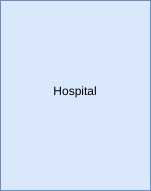

The diagram above was exported from draw.io. Its source (the exported page's mxGraphModel, read from the mxfile embedded in the PNG):
<mxGraphModel dx="1410" dy="708" grid="1" gridSize="10" guides="1" tooltips="1" connect="1" arrows="1" fold="1" page="1" pageScale="1" pageWidth="3300" pageHeight="4681" math="0" shadow="0">
  <root>
    <mxCell id="0" />
    <mxCell id="1" parent="0" />
    <mxCell id="2" value="" style="rounded=0;whiteSpace=wrap;html=1;fillColor=#dae8fc;strokeColor=#6c8ebf;" vertex="1" parent="1">
      <mxGeometry x="210" y="250" width="150" height="190" as="geometry" />
    </mxCell>
    <mxCell id="3" value="Hospital" style="text;html=1;strokeColor=none;fillColor=none;align=center;verticalAlign=middle;whiteSpace=wrap;rounded=0;" vertex="1" parent="1">
      <mxGeometry x="240" y="320" width="90" height="40" as="geometry" />
    </mxCell>
  </root>
</mxGraphModel>